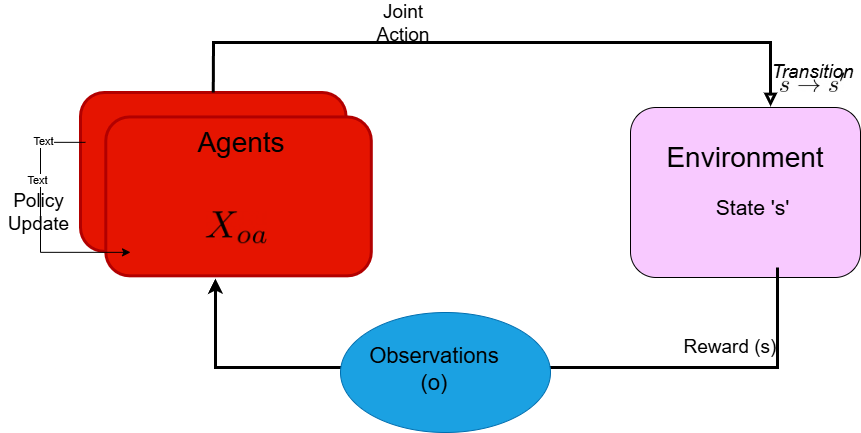

The diagram above was exported from draw.io. Its source (the exported page's mxGraphModel, read from the mxfile embedded in the PNG):
<mxGraphModel dx="2305" dy="766" grid="1" gridSize="10" guides="1" tooltips="1" connect="1" arrows="1" fold="1" page="1" pageScale="1" pageWidth="1100" pageHeight="850" background="light-dark(#FFFFFF,#FFFFFF)" math="1" shadow="0">
  <root>
    <mxCell id="0" />
    <mxCell id="1" parent="0" />
    <mxCell id="c-8LM8V30B1bzLjheQCg-11" value="" style="rounded=1;whiteSpace=wrap;html=1;fillColor=light-dark(#F8C9FF,#543F56);" parent="1" vertex="1">
      <mxGeometry x="-180" y="295" width="230" height="170" as="geometry" />
    </mxCell>
    <mxCell id="c-8LM8V30B1bzLjheQCg-6" value="" style="group;opacity=80;whiteSpace=wrap;fontColor=light-dark(#000000,#030303);" parent="1" vertex="1" connectable="0">
      <mxGeometry x="-730" y="280" width="316" height="220" as="geometry" />
    </mxCell>
    <mxCell id="c-8LM8V30B1bzLjheQCg-2" value="" style="rounded=1;whiteSpace=wrap;html=1;fillColor=#e51400;fontColor=#ffffff;strokeColor=#B20000;strokeWidth=3;" parent="c-8LM8V30B1bzLjheQCg-6" vertex="1">
      <mxGeometry width="265.51080288076827" height="158.88888888888889" as="geometry" />
    </mxCell>
    <mxCell id="c-8LM8V30B1bzLjheQCg-3" value="" style="rounded=1;whiteSpace=wrap;html=1;fillColor=#e51400;fontColor=#ffffff;strokeColor=#B20000;strokeWidth=3;" parent="c-8LM8V30B1bzLjheQCg-6" vertex="1">
      <mxGeometry x="25.286743131501733" y="24.444444444444443" width="265.51080288076827" height="158.88888888888889" as="geometry" />
    </mxCell>
    <mxCell id="sqyxSQsbURsnuuTW0HZj-22" value="" style="shape=image;verticalLabelPosition=bottom;labelBackgroundColor=default;verticalAlign=top;aspect=fixed;imageAspect=0;image=https://latex2png.com/pngs/40d084a1d0a2392130d1e45b7c5c6e17.png;" parent="c-8LM8V30B1bzLjheQCg-6" vertex="1">
      <mxGeometry x="125.73116564417178" y="119.36833333333333" width="61.022499999999994" height="31.881666666666668" as="geometry" />
    </mxCell>
    <mxCell id="hed5r79w03z2lL4mmOQV-27" value="&lt;font style=&quot;color: light-dark(rgb(0, 0, 0), rgb(10, 10, 10)); font-size: 28px;&quot;&gt;Agents&lt;/font&gt;" style="text;html=1;whiteSpace=wrap;strokeColor=none;fillColor=none;align=center;verticalAlign=middle;rounded=0;" vertex="1" parent="c-8LM8V30B1bzLjheQCg-6">
      <mxGeometry x="132.09963190184047" y="36.666666666666664" width="58.15950920245398" height="27.5" as="geometry" />
    </mxCell>
    <mxCell id="c-8LM8V30B1bzLjheQCg-8" value="" style="endArrow=classic;html=1;rounded=0;curved=0;strokeColor=light-dark(#000000,#242424);entryX=0.413;entryY=1.017;entryDx=0;entryDy=0;strokeWidth=3;exitX=0.5;exitY=0;exitDx=0;exitDy=0;entryPerimeter=0;" parent="1" edge="1" target="c-8LM8V30B1bzLjheQCg-3">
      <mxGeometry width="50" height="50" relative="1" as="geometry">
        <mxPoint x="-33.03999999999999" y="455" as="sourcePoint" />
        <mxPoint x="-696.119338490264" y="464.28666666666663" as="targetPoint" />
        <Array as="points">
          <mxPoint x="-33.03999999999999" y="555" />
          <mxPoint x="-498.03999999999996" y="555" />
          <mxPoint x="-595" y="555" />
        </Array>
      </mxGeometry>
    </mxCell>
    <mxCell id="c-8LM8V30B1bzLjheQCg-15" value="" style="endArrow=block;html=1;rounded=0;endFill=0;curved=0;strokeColor=light-dark(#000000,#030303);entryX=0.609;entryY=-0.006;entryDx=0;entryDy=0;entryPerimeter=0;strokeWidth=3;exitX=0.5;exitY=0;exitDx=0;exitDy=0;" parent="1" target="c-8LM8V30B1bzLjheQCg-11" edge="1" source="c-8LM8V30B1bzLjheQCg-2">
      <mxGeometry relative="1" as="geometry">
        <mxPoint x="-698.9356818470619" y="280" as="sourcePoint" />
        <mxPoint x="100" y="270" as="targetPoint" />
        <Array as="points">
          <mxPoint x="-597" y="230" />
          <mxPoint x="-365" y="230" />
          <mxPoint x="-40" y="230" />
        </Array>
      </mxGeometry>
    </mxCell>
    <mxCell id="sqyxSQsbURsnuuTW0HZj-1" value="&lt;font style=&quot;font-size: 19px;&quot;&gt;Joint Action&lt;/font&gt;" style="edgeLabel;html=1;align=center;verticalAlign=middle;resizable=0;points=[];whiteSpace=wrap;fontColor=light-dark(#000000,#030303);labelBackgroundColor=none;" parent="c-8LM8V30B1bzLjheQCg-15" vertex="1" connectable="0">
      <mxGeometry x="-0.0133" y="6" relative="1" as="geometry">
        <mxPoint x="-91" y="-14" as="offset" />
      </mxGeometry>
    </mxCell>
    <mxCell id="sqyxSQsbURsnuuTW0HZj-35" value="&lt;span style=&quot;font-weight: normal;&quot;&gt;&lt;i&gt;&lt;font style=&quot;color: light-dark(rgb(0, 0, 0), rgb(3, 3, 3)); font-size: 19px;&quot;&gt;Transition&lt;/font&gt;&lt;/i&gt;&lt;/span&gt;" style="text;strokeColor=none;fillColor=none;html=1;fontSize=18;fontStyle=1;verticalAlign=middle;align=center;" parent="1" vertex="1">
      <mxGeometry x="-30.50999999999999" y="240" width="65" height="40" as="geometry" />
    </mxCell>
    <mxCell id="sqyxSQsbURsnuuTW0HZj-36" value="" style="shape=image;verticalLabelPosition=bottom;labelBackgroundColor=default;verticalAlign=top;aspect=fixed;imageAspect=0;image=https://latex2png.com/pngs/551c201e37a157bf4cbae9e9e3d98b3f.png;" parent="1" vertex="1">
      <mxGeometry x="-30" y="260.16" width="64.49" height="19.84" as="geometry" />
    </mxCell>
    <mxCell id="hed5r79w03z2lL4mmOQV-3" value="" style="endArrow=classic;startArrow=none;html=1;rounded=0;exitX=0.018;exitY=0.548;exitDx=0;exitDy=0;exitPerimeter=0;strokeColor=light-dark(#000000,#171717);startFill=0;" edge="1" parent="1">
      <mxGeometry width="50" height="50" relative="1" as="geometry">
        <mxPoint x="-725.0695652173913" y="329.83666666666664" as="sourcePoint" />
        <mxPoint x="-680" y="439.84" as="targetPoint" />
        <Array as="points">
          <mxPoint x="-770" y="329.84" />
          <mxPoint x="-770" y="439.84" />
        </Array>
      </mxGeometry>
    </mxCell>
    <mxCell id="hed5r79w03z2lL4mmOQV-6" value="Text" style="edgeLabel;html=1;align=center;verticalAlign=middle;resizable=0;points=[];" vertex="1" connectable="0" parent="hed5r79w03z2lL4mmOQV-3">
      <mxGeometry x="-0.3205" y="-4" relative="1" as="geometry">
        <mxPoint as="offset" />
      </mxGeometry>
    </mxCell>
    <mxCell id="hed5r79w03z2lL4mmOQV-7" value="Text" style="edgeLabel;html=1;align=center;verticalAlign=middle;resizable=0;points=[];" vertex="1" connectable="0" parent="hed5r79w03z2lL4mmOQV-3">
      <mxGeometry x="-0.6569" y="-1" relative="1" as="geometry">
        <mxPoint as="offset" />
      </mxGeometry>
    </mxCell>
    <mxCell id="hed5r79w03z2lL4mmOQV-11" value="&lt;font style=&quot;color: light-dark(rgb(0, 0, 0), rgb(0, 0, 0)); font-size: 19px;&quot;&gt;Policy Update&lt;/font&gt;" style="text;html=1;align=center;verticalAlign=middle;whiteSpace=wrap;rounded=0;" vertex="1" parent="1">
      <mxGeometry x="-810" y="375" width="76.96" height="50" as="geometry" />
    </mxCell>
    <mxCell id="hed5r79w03z2lL4mmOQV-12" value="" style="ellipse;whiteSpace=wrap;html=1;fillColor=#1ba1e2;fontColor=#ffffff;strokeColor=#006EAF;" vertex="1" parent="1">
      <mxGeometry x="-470" y="500" width="210" height="120" as="geometry" />
    </mxCell>
    <mxCell id="hed5r79w03z2lL4mmOQV-14" value="&lt;font style=&quot;color: light-dark(rgb(0, 0, 0), rgb(8, 8, 8)); font-size: 19px;&quot;&gt;Reward (s)&lt;/font&gt;" style="text;html=1;align=center;verticalAlign=middle;whiteSpace=wrap;rounded=0;" vertex="1" parent="1">
      <mxGeometry x="-170" y="490" width="180" height="90" as="geometry" />
    </mxCell>
    <mxCell id="hed5r79w03z2lL4mmOQV-20" value="&lt;font style=&quot;color: light-dark(rgb(0, 0, 0), rgb(18, 18, 18)); font-size: 21px;&quot;&gt;State 's'&lt;/font&gt;" style="text;html=1;whiteSpace=wrap;strokeColor=none;fillColor=none;align=center;verticalAlign=middle;rounded=0;" vertex="1" parent="1">
      <mxGeometry x="-110" y="380" width="105" height="30" as="geometry" />
    </mxCell>
    <mxCell id="hed5r79w03z2lL4mmOQV-21" value="&lt;font style=&quot;color: light-dark(rgb(0, 0, 0), rgb(10, 10, 10)); font-size: 28px;&quot;&gt;Environment&lt;/font&gt;" style="text;html=1;whiteSpace=wrap;strokeColor=none;fillColor=none;align=center;verticalAlign=middle;rounded=0;" vertex="1" parent="1">
      <mxGeometry x="-95" y="329.99999999999994" width="60" height="30" as="geometry" />
    </mxCell>
    <mxCell id="hed5r79w03z2lL4mmOQV-24" value="&lt;font style=&quot;font-size: 22px;&quot;&gt;Observations (o)&lt;/font&gt;" style="edgeLabel;html=1;align=center;verticalAlign=middle;resizable=0;points=[];whiteSpace=wrap;fontColor=light-dark(#000000,#030303);labelBackgroundColor=none;" vertex="1" connectable="0" parent="1">
      <mxGeometry x="-230" y="560" as="geometry">
        <mxPoint x="-147" y="-4" as="offset" />
      </mxGeometry>
    </mxCell>
  </root>
</mxGraphModel>